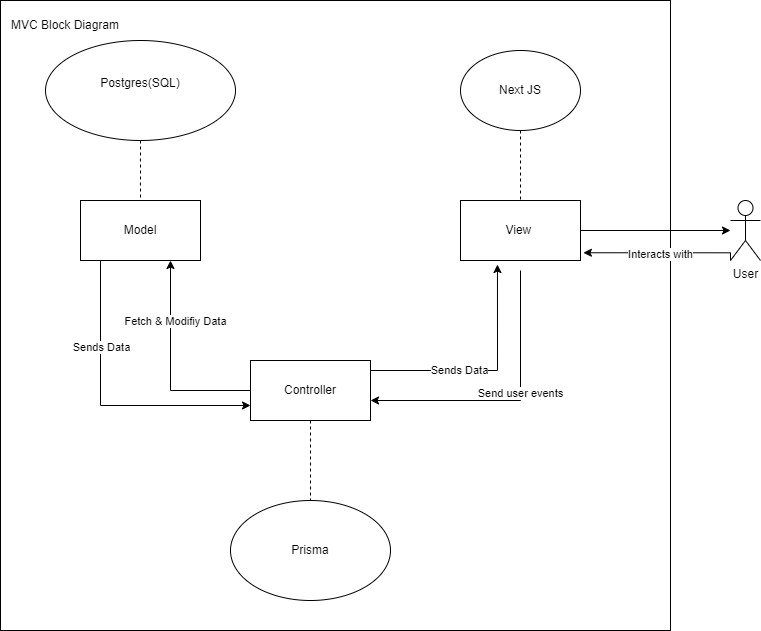

The diagram above was exported from draw.io. Its source (the exported page's mxGraphModel, read from the mxfile embedded in the PNG):
<mxGraphModel dx="1392" dy="831" grid="1" gridSize="10" guides="1" tooltips="1" connect="1" arrows="1" fold="1" page="1" pageScale="1" pageWidth="850" pageHeight="1100" math="0" shadow="0">
  <root>
    <mxCell id="0" />
    <mxCell id="1" parent="0" />
    <mxCell id="GMSo7eKWsfzFk873YLIg-3" value="" style="rounded=0;whiteSpace=wrap;html=1;" parent="1" vertex="1">
      <mxGeometry x="110" y="100" width="670" height="630" as="geometry" />
    </mxCell>
    <mxCell id="GMSo7eKWsfzFk873YLIg-7" style="edgeStyle=orthogonalEdgeStyle;rounded=0;orthogonalLoop=1;jettySize=auto;html=1;entryX=0;entryY=0.75;entryDx=0;entryDy=0;" parent="1" source="3p4EP4gDEdEuPzImJKPO-1" target="3p4EP4gDEdEuPzImJKPO-3" edge="1">
      <mxGeometry relative="1" as="geometry">
        <Array as="points">
          <mxPoint x="210" y="505" />
        </Array>
      </mxGeometry>
    </mxCell>
    <mxCell id="GMSo7eKWsfzFk873YLIg-8" value="Sends Data" style="edgeLabel;html=1;align=center;verticalAlign=middle;resizable=0;points=[];" parent="GMSo7eKWsfzFk873YLIg-7" connectable="0" vertex="1">
      <mxGeometry x="-0.4192" relative="1" as="geometry">
        <mxPoint as="offset" />
      </mxGeometry>
    </mxCell>
    <mxCell id="3p4EP4gDEdEuPzImJKPO-1" value="Model" style="rounded=0;whiteSpace=wrap;html=1;" parent="1" vertex="1">
      <mxGeometry x="190" y="300" width="120" height="60" as="geometry" />
    </mxCell>
    <mxCell id="3p4EP4gDEdEuPzImJKPO-4" style="edgeStyle=orthogonalEdgeStyle;rounded=0;orthogonalLoop=1;jettySize=auto;html=1;entryX=1;entryY=0.5;entryDx=0;entryDy=0;" parent="1" edge="1">
      <mxGeometry relative="1" as="geometry">
        <mxPoint x="630" y="370" as="sourcePoint" />
        <mxPoint x="480" y="500" as="targetPoint" />
        <Array as="points">
          <mxPoint x="630" y="500" />
        </Array>
      </mxGeometry>
    </mxCell>
    <mxCell id="uCzo0YWLJhFgVojqfdUr-5" value="Send user events" style="edgeLabel;html=1;align=center;verticalAlign=middle;resizable=0;points=[];" parent="3p4EP4gDEdEuPzImJKPO-4" connectable="0" vertex="1">
      <mxGeometry x="-0.1286" y="-1" relative="1" as="geometry">
        <mxPoint as="offset" />
      </mxGeometry>
    </mxCell>
    <mxCell id="SlAVwzr1bXQii_llKKwB-2" value="" style="edgeStyle=orthogonalEdgeStyle;rounded=0;orthogonalLoop=1;jettySize=auto;html=1;" parent="1" source="3p4EP4gDEdEuPzImJKPO-2" target="SlAVwzr1bXQii_llKKwB-1" edge="1">
      <mxGeometry relative="1" as="geometry" />
    </mxCell>
    <mxCell id="3p4EP4gDEdEuPzImJKPO-2" value="View&amp;nbsp;" style="rounded=0;whiteSpace=wrap;html=1;" parent="1" vertex="1">
      <mxGeometry x="570" y="300" width="120" height="60" as="geometry" />
    </mxCell>
    <mxCell id="3p4EP4gDEdEuPzImJKPO-6" style="edgeStyle=orthogonalEdgeStyle;rounded=0;orthogonalLoop=1;jettySize=auto;html=1;entryX=0.75;entryY=1;entryDx=0;entryDy=0;" parent="1" source="3p4EP4gDEdEuPzImJKPO-3" target="3p4EP4gDEdEuPzImJKPO-1" edge="1">
      <mxGeometry relative="1" as="geometry" />
    </mxCell>
    <mxCell id="GMSo7eKWsfzFk873YLIg-5" value="Fetch &amp;amp; Modifiy Data" style="edgeLabel;html=1;align=center;verticalAlign=middle;resizable=0;points=[];" parent="3p4EP4gDEdEuPzImJKPO-6" connectable="0" vertex="1">
      <mxGeometry x="0.4248" y="-4" relative="1" as="geometry">
        <mxPoint as="offset" />
      </mxGeometry>
    </mxCell>
    <mxCell id="3p4EP4gDEdEuPzImJKPO-9" style="edgeStyle=orthogonalEdgeStyle;rounded=0;orthogonalLoop=1;jettySize=auto;html=1;entryX=0.5;entryY=0;entryDx=0;entryDy=0;endArrow=none;startFill=0;dashed=1;" parent="1" source="3p4EP4gDEdEuPzImJKPO-3" target="3p4EP4gDEdEuPzImJKPO-8" edge="1">
      <mxGeometry relative="1" as="geometry" />
    </mxCell>
    <mxCell id="3p4EP4gDEdEuPzImJKPO-3" value="Controller" style="rounded=0;whiteSpace=wrap;html=1;" parent="1" vertex="1">
      <mxGeometry x="360" y="460" width="120" height="60" as="geometry" />
    </mxCell>
    <mxCell id="3p4EP4gDEdEuPzImJKPO-5" style="edgeStyle=orthogonalEdgeStyle;rounded=0;orthogonalLoop=1;jettySize=auto;html=1;entryX=0.308;entryY=1.067;entryDx=0;entryDy=0;entryPerimeter=0;" parent="1" source="3p4EP4gDEdEuPzImJKPO-3" target="3p4EP4gDEdEuPzImJKPO-2" edge="1">
      <mxGeometry relative="1" as="geometry">
        <Array as="points">
          <mxPoint x="607" y="470" />
        </Array>
      </mxGeometry>
    </mxCell>
    <mxCell id="GMSo7eKWsfzFk873YLIg-6" value="Sends Data" style="edgeLabel;html=1;align=center;verticalAlign=middle;resizable=0;points=[];" parent="3p4EP4gDEdEuPzImJKPO-5" connectable="0" vertex="1">
      <mxGeometry x="-0.2446" y="1" relative="1" as="geometry">
        <mxPoint as="offset" />
      </mxGeometry>
    </mxCell>
    <mxCell id="3p4EP4gDEdEuPzImJKPO-8" value="Prisma" style="ellipse;whiteSpace=wrap;html=1;" parent="1" vertex="1">
      <mxGeometry x="340" y="600" width="160" height="100" as="geometry" />
    </mxCell>
    <mxCell id="3p4EP4gDEdEuPzImJKPO-12" style="edgeStyle=orthogonalEdgeStyle;rounded=0;orthogonalLoop=1;jettySize=auto;html=1;entryX=0.5;entryY=0;entryDx=0;entryDy=0;dashed=1;endArrow=none;startFill=0;" parent="1" source="3p4EP4gDEdEuPzImJKPO-10" target="3p4EP4gDEdEuPzImJKPO-2" edge="1">
      <mxGeometry relative="1" as="geometry" />
    </mxCell>
    <mxCell id="3p4EP4gDEdEuPzImJKPO-10" value="Next JS" style="ellipse;whiteSpace=wrap;html=1;" parent="1" vertex="1">
      <mxGeometry x="570" y="150" width="120" height="80" as="geometry" />
    </mxCell>
    <mxCell id="3p4EP4gDEdEuPzImJKPO-14" style="edgeStyle=orthogonalEdgeStyle;rounded=0;orthogonalLoop=1;jettySize=auto;html=1;entryX=0.5;entryY=0;entryDx=0;entryDy=0;endArrow=none;startFill=0;dashed=1;" parent="1" source="3p4EP4gDEdEuPzImJKPO-13" target="3p4EP4gDEdEuPzImJKPO-1" edge="1">
      <mxGeometry relative="1" as="geometry" />
    </mxCell>
    <mxCell id="3p4EP4gDEdEuPzImJKPO-13" value="Postgres(SQL)&lt;div&gt;&lt;br&gt;&lt;/div&gt;" style="ellipse;whiteSpace=wrap;html=1;" parent="1" vertex="1">
      <mxGeometry x="155" y="140" width="190" height="100" as="geometry" />
    </mxCell>
    <mxCell id="SlAVwzr1bXQii_llKKwB-3" style="edgeStyle=orthogonalEdgeStyle;rounded=0;orthogonalLoop=1;jettySize=auto;html=1;entryX=1.024;entryY=0.871;entryDx=0;entryDy=0;entryPerimeter=0;exitX=0;exitY=1;exitDx=0;exitDy=0;exitPerimeter=0;" parent="1" source="SlAVwzr1bXQii_llKKwB-1" target="3p4EP4gDEdEuPzImJKPO-2" edge="1">
      <mxGeometry relative="1" as="geometry">
        <mxPoint x="705" y="340" as="targetPoint" />
        <Array as="points">
          <mxPoint x="840" y="352" />
        </Array>
        <mxPoint x="960" y="170" as="sourcePoint" />
      </mxGeometry>
    </mxCell>
    <mxCell id="GMSo7eKWsfzFk873YLIg-1" value="Interacts with" style="edgeLabel;html=1;align=center;verticalAlign=middle;resizable=0;points=[];" parent="SlAVwzr1bXQii_llKKwB-3" connectable="0" vertex="1">
      <mxGeometry x="0.516" y="1" relative="1" as="geometry">
        <mxPoint x="39" as="offset" />
      </mxGeometry>
    </mxCell>
    <mxCell id="SlAVwzr1bXQii_llKKwB-1" value="User" style="shape=umlActor;verticalLabelPosition=bottom;verticalAlign=top;html=1;outlineConnect=0;" parent="1" vertex="1">
      <mxGeometry x="840" y="300" width="30" height="60" as="geometry" />
    </mxCell>
    <mxCell id="GMSo7eKWsfzFk873YLIg-9" value="MVC Block Diagram" style="text;html=1;align=center;verticalAlign=middle;whiteSpace=wrap;rounded=0;" parent="1" vertex="1">
      <mxGeometry x="110" y="110" width="130" height="30" as="geometry" />
    </mxCell>
  </root>
</mxGraphModel>